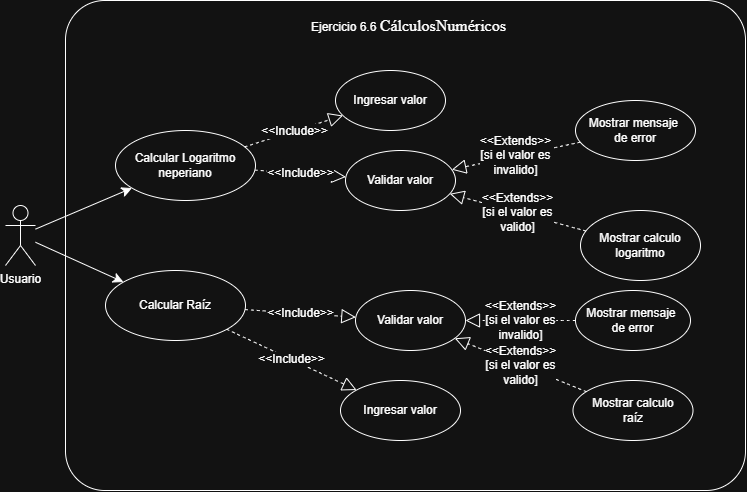

The diagram above was exported from draw.io. Its source (the exported page's mxGraphModel, read from the mxfile embedded in the PNG):
<mxGraphModel dx="680" dy="701" grid="1" gridSize="10" guides="1" tooltips="1" connect="1" arrows="1" fold="1" page="1" pageScale="1" pageWidth="827" pageHeight="1169" math="0" shadow="0">
  <root>
    <mxCell id="0" />
    <mxCell id="1" parent="0" />
    <mxCell id="6ClCN0vuv9FdX6yvdtQN-21" value="" style="rounded=1;whiteSpace=wrap;html=1;arcSize=8;" vertex="1" parent="1">
      <mxGeometry x="1160" y="90" width="680" height="490" as="geometry" />
    </mxCell>
    <mxCell id="6ClCN0vuv9FdX6yvdtQN-22" style="edgeStyle=none;curved=1;rounded=0;orthogonalLoop=1;jettySize=auto;html=1;fontSize=12;startSize=8;endSize=8;" edge="1" parent="1" source="6ClCN0vuv9FdX6yvdtQN-78" target="6ClCN0vuv9FdX6yvdtQN-24">
      <mxGeometry relative="1" as="geometry" />
    </mxCell>
    <mxCell id="6ClCN0vuv9FdX6yvdtQN-24" value="Calcular Logaritmo neperiano" style="ellipse;whiteSpace=wrap;html=1;" vertex="1" parent="1">
      <mxGeometry x="1210" y="220" width="140" height="70" as="geometry" />
    </mxCell>
    <mxCell id="6ClCN0vuv9FdX6yvdtQN-25" value="Ejercicio 6.6&amp;nbsp;&lt;span style=&quot;font-size: 12pt; font-family: &amp;quot;Times New Roman&amp;quot;, serif;&quot;&gt;CálculosNuméricos&lt;/span&gt;" style="text;strokeColor=none;fillColor=none;align=left;verticalAlign=middle;spacingLeft=4;spacingRight=4;overflow=hidden;points=[[0,0.5],[1,0.5]];portConstraint=eastwest;rotatable=0;whiteSpace=wrap;html=1;" vertex="1" parent="1">
      <mxGeometry x="1400" y="100" width="240" height="30" as="geometry" />
    </mxCell>
    <mxCell id="6ClCN0vuv9FdX6yvdtQN-32" value="Validar valor" style="ellipse;whiteSpace=wrap;html=1;" vertex="1" parent="1">
      <mxGeometry x="1440" y="240" width="110" height="60" as="geometry" />
    </mxCell>
    <mxCell id="6ClCN0vuv9FdX6yvdtQN-33" value="&amp;lt;&amp;lt;Include&amp;gt;&amp;gt;" style="endArrow=block;endSize=12;dashed=1;html=1;rounded=0;fontSize=12;curved=1;endFill=0;" edge="1" parent="1" source="6ClCN0vuv9FdX6yvdtQN-24" target="6ClCN0vuv9FdX6yvdtQN-32">
      <mxGeometry width="160" relative="1" as="geometry">
        <mxPoint x="1294" y="328" as="sourcePoint" />
        <mxPoint x="1450" y="432" as="targetPoint" />
      </mxGeometry>
    </mxCell>
    <mxCell id="6ClCN0vuv9FdX6yvdtQN-34" value="&amp;lt;&amp;lt;Extends&amp;gt;&amp;gt;&lt;div&gt;[si el valor es&lt;/div&gt;&lt;div&gt;&lt;span style=&quot;background-color: light-dark(#ffffff, var(--ge-dark-color, #121212)); color: light-dark(rgb(0, 0, 0), rgb(255, 255, 255));&quot;&gt;invalido]&lt;/span&gt;&lt;/div&gt;" style="endArrow=block;endSize=12;dashed=1;html=1;rounded=0;fontSize=12;curved=1;endFill=0;" edge="1" parent="1" source="6ClCN0vuv9FdX6yvdtQN-35" target="6ClCN0vuv9FdX6yvdtQN-32">
      <mxGeometry width="160" relative="1" as="geometry">
        <mxPoint x="1340" y="450" as="sourcePoint" />
        <mxPoint x="1340" y="522" as="targetPoint" />
      </mxGeometry>
    </mxCell>
    <mxCell id="6ClCN0vuv9FdX6yvdtQN-35" value="Mostrar mensaje&amp;nbsp;&lt;div&gt;de error&lt;/div&gt;" style="ellipse;whiteSpace=wrap;html=1;" vertex="1" parent="1">
      <mxGeometry x="1670" y="190" width="120" height="60" as="geometry" />
    </mxCell>
    <mxCell id="6ClCN0vuv9FdX6yvdtQN-78" value="Usuario&lt;div&gt;&lt;br&gt;&lt;/div&gt;" style="shape=umlActor;verticalLabelPosition=bottom;verticalAlign=top;html=1;outlineConnect=0;" vertex="1" parent="1">
      <mxGeometry x="1100" y="295" width="30" height="60" as="geometry" />
    </mxCell>
    <mxCell id="6ClCN0vuv9FdX6yvdtQN-87" value="Ingresar&amp;nbsp;&lt;span style=&quot;background-color: transparent; color: light-dark(rgb(0, 0, 0), rgb(255, 255, 255));&quot;&gt;valor&lt;/span&gt;" style="ellipse;whiteSpace=wrap;html=1;" vertex="1" parent="1">
      <mxGeometry x="1430" y="160" width="110" height="60" as="geometry" />
    </mxCell>
    <mxCell id="6ClCN0vuv9FdX6yvdtQN-88" value="&amp;lt;&amp;lt;Include&amp;gt;&amp;gt;" style="endArrow=block;endSize=12;dashed=1;html=1;rounded=0;fontSize=12;curved=1;endFill=0;" edge="1" parent="1" target="6ClCN0vuv9FdX6yvdtQN-87" source="6ClCN0vuv9FdX6yvdtQN-24">
      <mxGeometry width="160" relative="1" as="geometry">
        <mxPoint x="1302.550382984799" y="205.82195883358713" as="sourcePoint" />
        <mxPoint x="1420" y="150" as="targetPoint" />
      </mxGeometry>
    </mxCell>
    <mxCell id="6ClCN0vuv9FdX6yvdtQN-90" value="Mostrar calculo&lt;div&gt;logaritmo&lt;/div&gt;" style="ellipse;whiteSpace=wrap;html=1;" vertex="1" parent="1">
      <mxGeometry x="1675" y="300" width="120" height="70" as="geometry" />
    </mxCell>
    <mxCell id="6ClCN0vuv9FdX6yvdtQN-93" value="&amp;lt;&amp;lt;Extends&amp;gt;&amp;gt;&lt;div&gt;[si el valor es&lt;/div&gt;&lt;div&gt;&lt;span style=&quot;background-color: light-dark(#ffffff, var(--ge-dark-color, #121212)); color: light-dark(rgb(0, 0, 0), rgb(255, 255, 255));&quot;&gt;valido]&lt;/span&gt;&lt;/div&gt;" style="endArrow=block;endSize=12;dashed=1;html=1;rounded=0;fontSize=12;curved=1;endFill=0;" edge="1" parent="1" source="6ClCN0vuv9FdX6yvdtQN-90" target="6ClCN0vuv9FdX6yvdtQN-32">
      <mxGeometry width="160" relative="1" as="geometry">
        <mxPoint x="1690" y="260" as="sourcePoint" />
        <mxPoint x="1560" y="352" as="targetPoint" />
      </mxGeometry>
    </mxCell>
    <mxCell id="6ClCN0vuv9FdX6yvdtQN-94" value="Calcular Raíz" style="ellipse;whiteSpace=wrap;html=1;" vertex="1" parent="1">
      <mxGeometry x="1200" y="360" width="140" height="70" as="geometry" />
    </mxCell>
    <mxCell id="6ClCN0vuv9FdX6yvdtQN-95" value="Validar valor" style="ellipse;whiteSpace=wrap;html=1;" vertex="1" parent="1">
      <mxGeometry x="1450" y="380" width="110" height="60" as="geometry" />
    </mxCell>
    <mxCell id="6ClCN0vuv9FdX6yvdtQN-96" value="&amp;lt;&amp;lt;Include&amp;gt;&amp;gt;" style="endArrow=block;endSize=12;dashed=1;html=1;rounded=0;fontSize=12;curved=1;endFill=0;" edge="1" parent="1" source="6ClCN0vuv9FdX6yvdtQN-94" target="6ClCN0vuv9FdX6yvdtQN-95">
      <mxGeometry width="160" relative="1" as="geometry">
        <mxPoint x="1194" y="558" as="sourcePoint" />
        <mxPoint x="1350" y="662" as="targetPoint" />
      </mxGeometry>
    </mxCell>
    <mxCell id="6ClCN0vuv9FdX6yvdtQN-97" value="&amp;lt;&amp;lt;Extends&amp;gt;&amp;gt;&lt;div&gt;[si el valor es&lt;/div&gt;&lt;div&gt;&lt;span style=&quot;background-color: light-dark(#ffffff, var(--ge-dark-color, #121212)); color: light-dark(rgb(0, 0, 0), rgb(255, 255, 255));&quot;&gt;invalido]&lt;/span&gt;&lt;/div&gt;" style="endArrow=block;endSize=12;dashed=1;html=1;rounded=0;fontSize=12;curved=1;endFill=0;" edge="1" parent="1" source="6ClCN0vuv9FdX6yvdtQN-98" target="6ClCN0vuv9FdX6yvdtQN-95">
      <mxGeometry width="160" relative="1" as="geometry">
        <mxPoint x="1240" y="680" as="sourcePoint" />
        <mxPoint x="1240" y="752" as="targetPoint" />
      </mxGeometry>
    </mxCell>
    <mxCell id="6ClCN0vuv9FdX6yvdtQN-98" value="Mostrar mensaje&amp;nbsp;&lt;div&gt;de error&lt;/div&gt;" style="ellipse;whiteSpace=wrap;html=1;" vertex="1" parent="1">
      <mxGeometry x="1670" y="380" width="115" height="60" as="geometry" />
    </mxCell>
    <mxCell id="6ClCN0vuv9FdX6yvdtQN-99" value="Ingresar&amp;nbsp;&lt;span style=&quot;background-color: transparent; color: light-dark(rgb(0, 0, 0), rgb(255, 255, 255));&quot;&gt;valor&lt;/span&gt;" style="ellipse;whiteSpace=wrap;html=1;" vertex="1" parent="1">
      <mxGeometry x="1435" y="470" width="120" height="60" as="geometry" />
    </mxCell>
    <mxCell id="6ClCN0vuv9FdX6yvdtQN-100" value="&amp;lt;&amp;lt;Include&amp;gt;&amp;gt;" style="endArrow=block;endSize=12;dashed=1;html=1;rounded=0;fontSize=12;curved=1;endFill=0;" edge="1" parent="1" source="6ClCN0vuv9FdX6yvdtQN-94" target="6ClCN0vuv9FdX6yvdtQN-99">
      <mxGeometry width="160" relative="1" as="geometry">
        <mxPoint x="1202.550382984799" y="435.82195883358713" as="sourcePoint" />
        <mxPoint x="1320" y="380" as="targetPoint" />
      </mxGeometry>
    </mxCell>
    <mxCell id="6ClCN0vuv9FdX6yvdtQN-101" value="Mostrar calculo&lt;div&gt;raíz&lt;/div&gt;" style="ellipse;whiteSpace=wrap;html=1;" vertex="1" parent="1">
      <mxGeometry x="1667.5" y="470" width="120" height="60" as="geometry" />
    </mxCell>
    <mxCell id="6ClCN0vuv9FdX6yvdtQN-102" value="&amp;lt;&amp;lt;Extends&amp;gt;&amp;gt;&lt;div&gt;[si el valor es&lt;/div&gt;&lt;div&gt;&lt;span style=&quot;background-color: light-dark(#ffffff, var(--ge-dark-color, #121212)); color: light-dark(rgb(0, 0, 0), rgb(255, 255, 255));&quot;&gt;valido]&lt;/span&gt;&lt;/div&gt;" style="endArrow=block;endSize=12;dashed=1;html=1;rounded=0;fontSize=12;curved=1;endFill=0;" edge="1" parent="1" source="6ClCN0vuv9FdX6yvdtQN-101" target="6ClCN0vuv9FdX6yvdtQN-95">
      <mxGeometry width="160" relative="1" as="geometry">
        <mxPoint x="1590" y="490" as="sourcePoint" />
        <mxPoint x="1460" y="582" as="targetPoint" />
      </mxGeometry>
    </mxCell>
    <mxCell id="6ClCN0vuv9FdX6yvdtQN-103" style="edgeStyle=none;curved=1;rounded=0;orthogonalLoop=1;jettySize=auto;html=1;fontSize=12;startSize=8;endSize=8;" edge="1" parent="1" source="6ClCN0vuv9FdX6yvdtQN-78" target="6ClCN0vuv9FdX6yvdtQN-94">
      <mxGeometry relative="1" as="geometry">
        <mxPoint x="1010" y="264" as="sourcePoint" />
        <mxPoint x="1230" y="260" as="targetPoint" />
      </mxGeometry>
    </mxCell>
  </root>
</mxGraphModel>